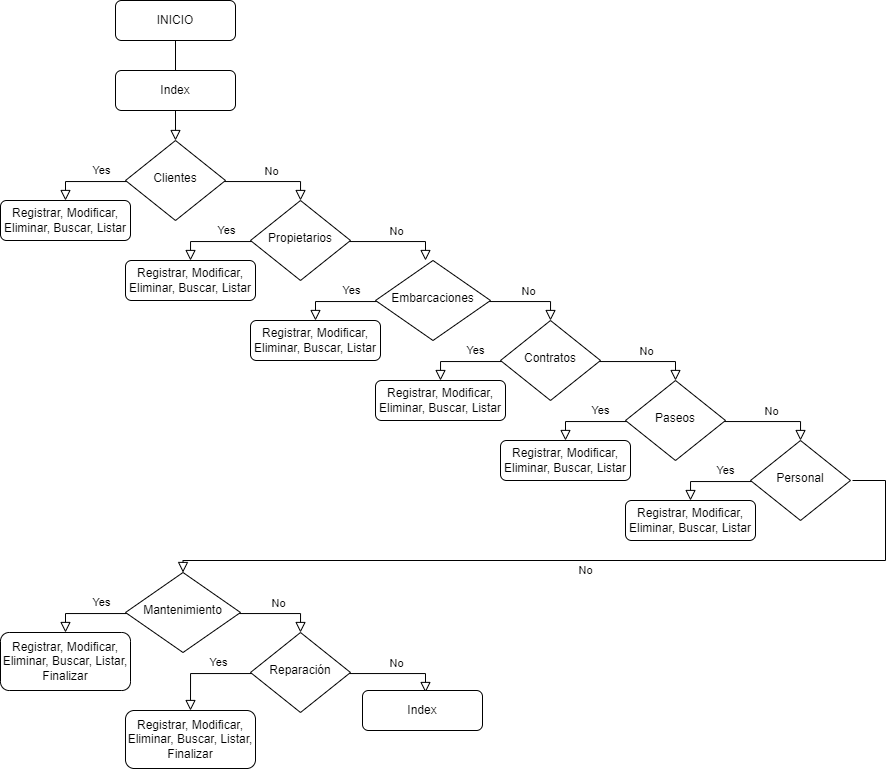

The diagram above was exported from draw.io. Its source (the exported page's mxGraphModel, read from the mxfile embedded in the PNG):
<mxGraphModel dx="1163" dy="640" grid="1" gridSize="10" guides="1" tooltips="1" connect="1" arrows="1" fold="1" page="1" pageScale="1" pageWidth="827" pageHeight="1169" math="0" shadow="0">
  <root>
    <mxCell id="WIyWlLk6GJQsqaUBKTNV-0" />
    <mxCell id="WIyWlLk6GJQsqaUBKTNV-1" parent="WIyWlLk6GJQsqaUBKTNV-0" />
    <mxCell id="WIyWlLk6GJQsqaUBKTNV-2" value="" style="rounded=0;html=1;jettySize=auto;orthogonalLoop=1;fontSize=11;endArrow=block;endFill=0;endSize=8;strokeWidth=1;shadow=0;labelBackgroundColor=none;edgeStyle=orthogonalEdgeStyle;" parent="WIyWlLk6GJQsqaUBKTNV-1" source="WIyWlLk6GJQsqaUBKTNV-3" target="WIyWlLk6GJQsqaUBKTNV-6" edge="1">
      <mxGeometry relative="1" as="geometry" />
    </mxCell>
    <mxCell id="WIyWlLk6GJQsqaUBKTNV-3" value="INICIO" style="rounded=1;whiteSpace=wrap;html=1;fontSize=12;glass=0;strokeWidth=1;shadow=0;" parent="WIyWlLk6GJQsqaUBKTNV-1" vertex="1">
      <mxGeometry x="115" y="10" width="120" height="40" as="geometry" />
    </mxCell>
    <mxCell id="WIyWlLk6GJQsqaUBKTNV-4" value="Yes" style="rounded=0;html=1;jettySize=auto;orthogonalLoop=1;fontSize=11;endArrow=block;endFill=0;endSize=8;strokeWidth=1;shadow=0;labelBackgroundColor=none;edgeStyle=orthogonalEdgeStyle;" parent="WIyWlLk6GJQsqaUBKTNV-1" edge="1">
      <mxGeometry x="-0.1496" y="-11" relative="1" as="geometry">
        <mxPoint as="offset" />
        <mxPoint x="131.25" y="191" as="sourcePoint" />
        <mxPoint x="65" y="210" as="targetPoint" />
        <Array as="points">
          <mxPoint x="135" y="190" />
          <mxPoint x="135" y="191" />
        </Array>
      </mxGeometry>
    </mxCell>
    <mxCell id="WIyWlLk6GJQsqaUBKTNV-5" value="No" style="edgeStyle=orthogonalEdgeStyle;rounded=0;html=1;jettySize=auto;orthogonalLoop=1;fontSize=11;endArrow=block;endFill=0;endSize=8;strokeWidth=1;shadow=0;labelBackgroundColor=none;entryX=0.5;entryY=0;entryDx=0;entryDy=0;" parent="WIyWlLk6GJQsqaUBKTNV-1" source="WIyWlLk6GJQsqaUBKTNV-6" edge="1">
      <mxGeometry y="10" relative="1" as="geometry">
        <mxPoint as="offset" />
        <mxPoint x="300" y="210" as="targetPoint" />
        <Array as="points">
          <mxPoint x="300" y="191" />
        </Array>
      </mxGeometry>
    </mxCell>
    <mxCell id="WIyWlLk6GJQsqaUBKTNV-6" value="Clientes" style="rhombus;whiteSpace=wrap;html=1;shadow=0;fontFamily=Helvetica;fontSize=12;align=center;strokeWidth=1;spacing=6;spacingTop=-4;" parent="WIyWlLk6GJQsqaUBKTNV-1" vertex="1">
      <mxGeometry x="125" y="150" width="100" height="80" as="geometry" />
    </mxCell>
    <mxCell id="EFtAK2anReH-IZ5vH8P6-0" value="Index" style="rounded=1;whiteSpace=wrap;html=1;fontSize=12;glass=0;strokeWidth=1;shadow=0;" vertex="1" parent="WIyWlLk6GJQsqaUBKTNV-1">
      <mxGeometry x="115" y="80" width="120" height="40" as="geometry" />
    </mxCell>
    <mxCell id="EFtAK2anReH-IZ5vH8P6-2" value="Registrar, Modificar, Eliminar, Buscar, Listar" style="rounded=1;whiteSpace=wrap;html=1;fontSize=12;glass=0;strokeWidth=1;shadow=0;" vertex="1" parent="WIyWlLk6GJQsqaUBKTNV-1">
      <mxGeometry y="210" width="130" height="40" as="geometry" />
    </mxCell>
    <mxCell id="EFtAK2anReH-IZ5vH8P6-4" value="Yes" style="rounded=0;html=1;jettySize=auto;orthogonalLoop=1;fontSize=11;endArrow=block;endFill=0;endSize=8;strokeWidth=1;shadow=0;labelBackgroundColor=none;edgeStyle=orthogonalEdgeStyle;" edge="1" parent="WIyWlLk6GJQsqaUBKTNV-1">
      <mxGeometry x="-0.1496" y="-11" relative="1" as="geometry">
        <mxPoint as="offset" />
        <mxPoint x="256.25" y="251" as="sourcePoint" />
        <mxPoint x="190" y="270" as="targetPoint" />
        <Array as="points">
          <mxPoint x="260" y="250" />
          <mxPoint x="260" y="251" />
        </Array>
      </mxGeometry>
    </mxCell>
    <mxCell id="EFtAK2anReH-IZ5vH8P6-5" value="No" style="edgeStyle=orthogonalEdgeStyle;rounded=0;html=1;jettySize=auto;orthogonalLoop=1;fontSize=11;endArrow=block;endFill=0;endSize=8;strokeWidth=1;shadow=0;labelBackgroundColor=none;entryX=0.5;entryY=0;entryDx=0;entryDy=0;" edge="1" parent="WIyWlLk6GJQsqaUBKTNV-1" source="EFtAK2anReH-IZ5vH8P6-6">
      <mxGeometry y="10" relative="1" as="geometry">
        <mxPoint as="offset" />
        <mxPoint x="425" y="270" as="targetPoint" />
        <Array as="points">
          <mxPoint x="425" y="251" />
        </Array>
      </mxGeometry>
    </mxCell>
    <mxCell id="EFtAK2anReH-IZ5vH8P6-6" value="Propietarios" style="rhombus;whiteSpace=wrap;html=1;shadow=0;fontFamily=Helvetica;fontSize=12;align=center;strokeWidth=1;spacing=6;spacingTop=-4;" vertex="1" parent="WIyWlLk6GJQsqaUBKTNV-1">
      <mxGeometry x="250" y="210" width="100" height="80" as="geometry" />
    </mxCell>
    <mxCell id="EFtAK2anReH-IZ5vH8P6-7" value="Registrar, Modificar, Eliminar, Buscar, Listar" style="rounded=1;whiteSpace=wrap;html=1;fontSize=12;glass=0;strokeWidth=1;shadow=0;" vertex="1" parent="WIyWlLk6GJQsqaUBKTNV-1">
      <mxGeometry x="125" y="270" width="130" height="40" as="geometry" />
    </mxCell>
    <mxCell id="EFtAK2anReH-IZ5vH8P6-8" value="Yes" style="rounded=0;html=1;jettySize=auto;orthogonalLoop=1;fontSize=11;endArrow=block;endFill=0;endSize=8;strokeWidth=1;shadow=0;labelBackgroundColor=none;edgeStyle=orthogonalEdgeStyle;" edge="1" parent="WIyWlLk6GJQsqaUBKTNV-1">
      <mxGeometry x="-0.1496" y="-11" relative="1" as="geometry">
        <mxPoint as="offset" />
        <mxPoint x="381.25" y="311" as="sourcePoint" />
        <mxPoint x="315" y="330" as="targetPoint" />
        <Array as="points">
          <mxPoint x="385" y="310" />
          <mxPoint x="385" y="311" />
        </Array>
      </mxGeometry>
    </mxCell>
    <mxCell id="EFtAK2anReH-IZ5vH8P6-9" value="No" style="edgeStyle=orthogonalEdgeStyle;rounded=0;html=1;jettySize=auto;orthogonalLoop=1;fontSize=11;endArrow=block;endFill=0;endSize=8;strokeWidth=1;shadow=0;labelBackgroundColor=none;entryX=0.5;entryY=0;entryDx=0;entryDy=0;" edge="1" parent="WIyWlLk6GJQsqaUBKTNV-1" source="EFtAK2anReH-IZ5vH8P6-10">
      <mxGeometry y="10" relative="1" as="geometry">
        <mxPoint as="offset" />
        <mxPoint x="550" y="330" as="targetPoint" />
        <Array as="points">
          <mxPoint x="550" y="311" />
        </Array>
      </mxGeometry>
    </mxCell>
    <mxCell id="EFtAK2anReH-IZ5vH8P6-10" value="Embarcaciones" style="rhombus;whiteSpace=wrap;html=1;shadow=0;fontFamily=Helvetica;fontSize=12;align=center;strokeWidth=1;spacing=6;spacingTop=-4;" vertex="1" parent="WIyWlLk6GJQsqaUBKTNV-1">
      <mxGeometry x="375" y="270" width="115" height="80" as="geometry" />
    </mxCell>
    <mxCell id="EFtAK2anReH-IZ5vH8P6-11" value="Registrar, Modificar, Eliminar, Buscar, Listar" style="rounded=1;whiteSpace=wrap;html=1;fontSize=12;glass=0;strokeWidth=1;shadow=0;" vertex="1" parent="WIyWlLk6GJQsqaUBKTNV-1">
      <mxGeometry x="250" y="330" width="130" height="40" as="geometry" />
    </mxCell>
    <mxCell id="EFtAK2anReH-IZ5vH8P6-12" value="Yes" style="rounded=0;html=1;jettySize=auto;orthogonalLoop=1;fontSize=11;endArrow=block;endFill=0;endSize=8;strokeWidth=1;shadow=0;labelBackgroundColor=none;edgeStyle=orthogonalEdgeStyle;" edge="1" parent="WIyWlLk6GJQsqaUBKTNV-1">
      <mxGeometry x="-0.1496" y="-11" relative="1" as="geometry">
        <mxPoint as="offset" />
        <mxPoint x="506.25" y="371" as="sourcePoint" />
        <mxPoint x="440" y="390" as="targetPoint" />
        <Array as="points">
          <mxPoint x="510" y="370" />
          <mxPoint x="510" y="371" />
        </Array>
      </mxGeometry>
    </mxCell>
    <mxCell id="EFtAK2anReH-IZ5vH8P6-13" value="No" style="edgeStyle=orthogonalEdgeStyle;rounded=0;html=1;jettySize=auto;orthogonalLoop=1;fontSize=11;endArrow=block;endFill=0;endSize=8;strokeWidth=1;shadow=0;labelBackgroundColor=none;entryX=0.5;entryY=0;entryDx=0;entryDy=0;" edge="1" parent="WIyWlLk6GJQsqaUBKTNV-1" source="EFtAK2anReH-IZ5vH8P6-14">
      <mxGeometry y="10" relative="1" as="geometry">
        <mxPoint as="offset" />
        <mxPoint x="675" y="390" as="targetPoint" />
        <Array as="points">
          <mxPoint x="675" y="371" />
        </Array>
      </mxGeometry>
    </mxCell>
    <mxCell id="EFtAK2anReH-IZ5vH8P6-14" value="Contratos" style="rhombus;whiteSpace=wrap;html=1;shadow=0;fontFamily=Helvetica;fontSize=12;align=center;strokeWidth=1;spacing=6;spacingTop=-4;" vertex="1" parent="WIyWlLk6GJQsqaUBKTNV-1">
      <mxGeometry x="500" y="330" width="100" height="80" as="geometry" />
    </mxCell>
    <mxCell id="EFtAK2anReH-IZ5vH8P6-15" value="Registrar, Modificar, Eliminar, Buscar, Listar" style="rounded=1;whiteSpace=wrap;html=1;fontSize=12;glass=0;strokeWidth=1;shadow=0;" vertex="1" parent="WIyWlLk6GJQsqaUBKTNV-1">
      <mxGeometry x="375" y="390" width="130" height="40" as="geometry" />
    </mxCell>
    <mxCell id="EFtAK2anReH-IZ5vH8P6-16" value="Yes" style="rounded=0;html=1;jettySize=auto;orthogonalLoop=1;fontSize=11;endArrow=block;endFill=0;endSize=8;strokeWidth=1;shadow=0;labelBackgroundColor=none;edgeStyle=orthogonalEdgeStyle;" edge="1" parent="WIyWlLk6GJQsqaUBKTNV-1">
      <mxGeometry x="-0.1496" y="-11" relative="1" as="geometry">
        <mxPoint as="offset" />
        <mxPoint x="631.25" y="431" as="sourcePoint" />
        <mxPoint x="565" y="450" as="targetPoint" />
        <Array as="points">
          <mxPoint x="635" y="430" />
          <mxPoint x="635" y="431" />
        </Array>
      </mxGeometry>
    </mxCell>
    <mxCell id="EFtAK2anReH-IZ5vH8P6-17" value="No" style="edgeStyle=orthogonalEdgeStyle;rounded=0;html=1;jettySize=auto;orthogonalLoop=1;fontSize=11;endArrow=block;endFill=0;endSize=8;strokeWidth=1;shadow=0;labelBackgroundColor=none;entryX=0.5;entryY=0;entryDx=0;entryDy=0;" edge="1" parent="WIyWlLk6GJQsqaUBKTNV-1" source="EFtAK2anReH-IZ5vH8P6-18">
      <mxGeometry y="10" relative="1" as="geometry">
        <mxPoint as="offset" />
        <mxPoint x="800" y="450" as="targetPoint" />
        <Array as="points">
          <mxPoint x="800" y="431" />
        </Array>
      </mxGeometry>
    </mxCell>
    <mxCell id="EFtAK2anReH-IZ5vH8P6-18" value="Paseos" style="rhombus;whiteSpace=wrap;html=1;shadow=0;fontFamily=Helvetica;fontSize=12;align=center;strokeWidth=1;spacing=6;spacingTop=-4;" vertex="1" parent="WIyWlLk6GJQsqaUBKTNV-1">
      <mxGeometry x="625" y="390" width="100" height="80" as="geometry" />
    </mxCell>
    <mxCell id="EFtAK2anReH-IZ5vH8P6-19" value="Registrar, Modificar, Eliminar, Buscar, Listar" style="rounded=1;whiteSpace=wrap;html=1;fontSize=12;glass=0;strokeWidth=1;shadow=0;" vertex="1" parent="WIyWlLk6GJQsqaUBKTNV-1">
      <mxGeometry x="500" y="450" width="130" height="40" as="geometry" />
    </mxCell>
    <mxCell id="EFtAK2anReH-IZ5vH8P6-30" value="Yes" style="rounded=0;html=1;jettySize=auto;orthogonalLoop=1;fontSize=11;endArrow=block;endFill=0;endSize=8;strokeWidth=1;shadow=0;labelBackgroundColor=none;edgeStyle=orthogonalEdgeStyle;" edge="1" parent="WIyWlLk6GJQsqaUBKTNV-1">
      <mxGeometry x="-0.1496" y="-11" relative="1" as="geometry">
        <mxPoint as="offset" />
        <mxPoint x="756.25" y="491" as="sourcePoint" />
        <mxPoint x="690" y="510" as="targetPoint" />
        <Array as="points">
          <mxPoint x="760" y="490" />
          <mxPoint x="760" y="491" />
        </Array>
      </mxGeometry>
    </mxCell>
    <mxCell id="EFtAK2anReH-IZ5vH8P6-31" value="No" style="edgeStyle=orthogonalEdgeStyle;rounded=0;html=1;jettySize=auto;orthogonalLoop=1;fontSize=11;endArrow=block;endFill=0;endSize=8;strokeWidth=1;shadow=0;labelBackgroundColor=none;entryX=0.5;entryY=0;entryDx=0;entryDy=0;" edge="1" parent="WIyWlLk6GJQsqaUBKTNV-1" target="EFtAK2anReH-IZ5vH8P6-36">
      <mxGeometry y="10" relative="1" as="geometry">
        <mxPoint as="offset" />
        <mxPoint x="180" y="540" as="targetPoint" />
        <Array as="points">
          <mxPoint x="885" y="490" />
          <mxPoint x="885" y="570" />
          <mxPoint x="183" y="570" />
        </Array>
        <mxPoint x="852" y="490" as="sourcePoint" />
      </mxGeometry>
    </mxCell>
    <mxCell id="EFtAK2anReH-IZ5vH8P6-32" value="Personal" style="rhombus;whiteSpace=wrap;html=1;shadow=0;fontFamily=Helvetica;fontSize=12;align=center;strokeWidth=1;spacing=6;spacingTop=-4;" vertex="1" parent="WIyWlLk6GJQsqaUBKTNV-1">
      <mxGeometry x="750" y="450" width="100" height="80" as="geometry" />
    </mxCell>
    <mxCell id="EFtAK2anReH-IZ5vH8P6-33" value="Registrar, Modificar, Eliminar, Buscar, Listar" style="rounded=1;whiteSpace=wrap;html=1;fontSize=12;glass=0;strokeWidth=1;shadow=0;" vertex="1" parent="WIyWlLk6GJQsqaUBKTNV-1">
      <mxGeometry x="625" y="510" width="130" height="40" as="geometry" />
    </mxCell>
    <mxCell id="EFtAK2anReH-IZ5vH8P6-34" value="Yes" style="rounded=0;html=1;jettySize=auto;orthogonalLoop=1;fontSize=11;endArrow=block;endFill=0;endSize=8;strokeWidth=1;shadow=0;labelBackgroundColor=none;edgeStyle=orthogonalEdgeStyle;" edge="1" parent="WIyWlLk6GJQsqaUBKTNV-1">
      <mxGeometry x="-0.1496" y="-11" relative="1" as="geometry">
        <mxPoint as="offset" />
        <mxPoint x="131.25" y="623" as="sourcePoint" />
        <mxPoint x="65" y="642" as="targetPoint" />
        <Array as="points">
          <mxPoint x="135" y="622" />
          <mxPoint x="135" y="623" />
        </Array>
      </mxGeometry>
    </mxCell>
    <mxCell id="EFtAK2anReH-IZ5vH8P6-35" value="No" style="edgeStyle=orthogonalEdgeStyle;rounded=0;html=1;jettySize=auto;orthogonalLoop=1;fontSize=11;endArrow=block;endFill=0;endSize=8;strokeWidth=1;shadow=0;labelBackgroundColor=none;entryX=0.5;entryY=0;entryDx=0;entryDy=0;" edge="1" parent="WIyWlLk6GJQsqaUBKTNV-1" source="EFtAK2anReH-IZ5vH8P6-36">
      <mxGeometry y="10" relative="1" as="geometry">
        <mxPoint as="offset" />
        <mxPoint x="300" y="642" as="targetPoint" />
        <Array as="points">
          <mxPoint x="300" y="623" />
        </Array>
      </mxGeometry>
    </mxCell>
    <mxCell id="EFtAK2anReH-IZ5vH8P6-36" value="Mantenimiento" style="rhombus;whiteSpace=wrap;html=1;shadow=0;fontFamily=Helvetica;fontSize=12;align=center;strokeWidth=1;spacing=6;spacingTop=-4;" vertex="1" parent="WIyWlLk6GJQsqaUBKTNV-1">
      <mxGeometry x="125" y="582" width="115" height="80" as="geometry" />
    </mxCell>
    <mxCell id="EFtAK2anReH-IZ5vH8P6-37" value="Registrar, Modificar, Eliminar, Buscar, Listar, Finalizar" style="rounded=1;whiteSpace=wrap;html=1;fontSize=12;glass=0;strokeWidth=1;shadow=0;" vertex="1" parent="WIyWlLk6GJQsqaUBKTNV-1">
      <mxGeometry y="642" width="130" height="58" as="geometry" />
    </mxCell>
    <mxCell id="EFtAK2anReH-IZ5vH8P6-38" value="Yes" style="rounded=0;html=1;jettySize=auto;orthogonalLoop=1;fontSize=11;endArrow=block;endFill=0;endSize=8;strokeWidth=1;shadow=0;labelBackgroundColor=none;edgeStyle=orthogonalEdgeStyle;entryX=0.5;entryY=0;entryDx=0;entryDy=0;" edge="1" parent="WIyWlLk6GJQsqaUBKTNV-1" target="EFtAK2anReH-IZ5vH8P6-42">
      <mxGeometry x="-0.1496" y="-11" relative="1" as="geometry">
        <mxPoint as="offset" />
        <mxPoint x="256.25" y="683" as="sourcePoint" />
        <mxPoint x="190" y="702" as="targetPoint" />
        <Array as="points">
          <mxPoint x="256" y="682" />
          <mxPoint x="260" y="682" />
          <mxPoint x="260" y="683" />
          <mxPoint x="190" y="683" />
        </Array>
      </mxGeometry>
    </mxCell>
    <mxCell id="EFtAK2anReH-IZ5vH8P6-39" value="No" style="edgeStyle=orthogonalEdgeStyle;rounded=0;html=1;jettySize=auto;orthogonalLoop=1;fontSize=11;endArrow=block;endFill=0;endSize=8;strokeWidth=1;shadow=0;labelBackgroundColor=none;entryX=0.5;entryY=0;entryDx=0;entryDy=0;" edge="1" parent="WIyWlLk6GJQsqaUBKTNV-1" source="EFtAK2anReH-IZ5vH8P6-40">
      <mxGeometry y="10" relative="1" as="geometry">
        <mxPoint as="offset" />
        <mxPoint x="425" y="702" as="targetPoint" />
        <Array as="points">
          <mxPoint x="425" y="683" />
        </Array>
      </mxGeometry>
    </mxCell>
    <mxCell id="EFtAK2anReH-IZ5vH8P6-40" value="Reparación" style="rhombus;whiteSpace=wrap;html=1;shadow=0;fontFamily=Helvetica;fontSize=12;align=center;strokeWidth=1;spacing=6;spacingTop=-4;" vertex="1" parent="WIyWlLk6GJQsqaUBKTNV-1">
      <mxGeometry x="250" y="642" width="100" height="80" as="geometry" />
    </mxCell>
    <mxCell id="EFtAK2anReH-IZ5vH8P6-42" value="Registrar, Modificar, Eliminar, Buscar, Listar, Finalizar" style="rounded=1;whiteSpace=wrap;html=1;fontSize=12;glass=0;strokeWidth=1;shadow=0;" vertex="1" parent="WIyWlLk6GJQsqaUBKTNV-1">
      <mxGeometry x="125" y="720" width="130" height="58" as="geometry" />
    </mxCell>
    <mxCell id="EFtAK2anReH-IZ5vH8P6-43" value="Index" style="rounded=1;whiteSpace=wrap;html=1;fontSize=12;glass=0;strokeWidth=1;shadow=0;" vertex="1" parent="WIyWlLk6GJQsqaUBKTNV-1">
      <mxGeometry x="362" y="700" width="120" height="40" as="geometry" />
    </mxCell>
  </root>
</mxGraphModel>